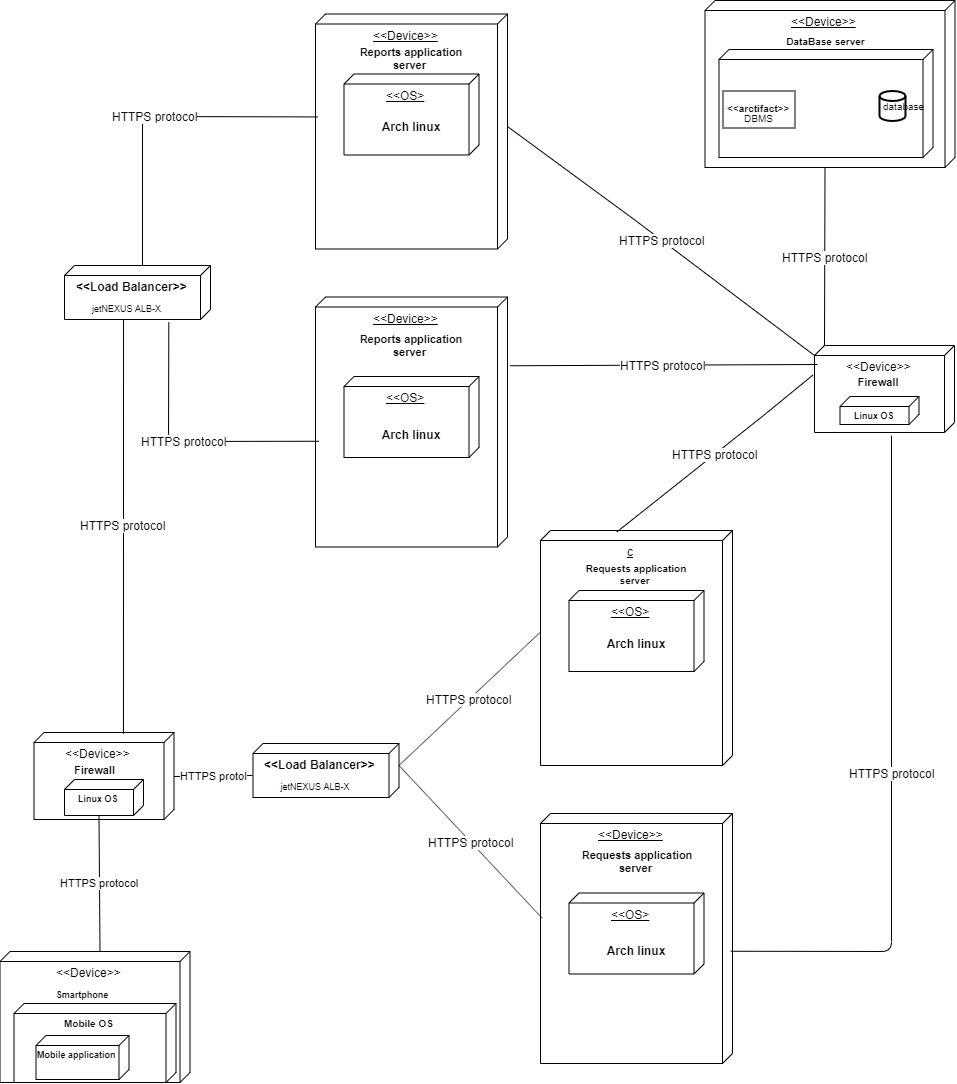

The diagram above was exported from draw.io. Its source (the exported page's mxGraphModel, read from the mxfile embedded in the PNG):
<mxGraphModel dx="1280" dy="1585" grid="0" gridSize="10" guides="1" tooltips="1" connect="1" arrows="1" fold="1" page="1" pageScale="1" pageWidth="1169" pageHeight="827" math="0" shadow="0">
  <root>
    <mxCell id="ZVcGR2bg5QjyGjFUX_SV-0" />
    <mxCell id="ZVcGR2bg5QjyGjFUX_SV-1" parent="ZVcGR2bg5QjyGjFUX_SV-0" />
    <mxCell id="ZVcGR2bg5QjyGjFUX_SV-2" value="&amp;lt;&amp;lt;Device&amp;gt;&amp;gt;&lt;br&gt;" style="verticalAlign=top;align=center;spacingTop=8;spacingLeft=2;spacingRight=12;shape=cube;size=10;direction=south;fontStyle=0;html=1;" vertex="1" parent="ZVcGR2bg5QjyGjFUX_SV-1">
      <mxGeometry x="354.5" y="338" width="190" height="131" as="geometry" />
    </mxCell>
    <mxCell id="ZVcGR2bg5QjyGjFUX_SV-3" value="&lt;b style=&quot;font-size: 10px;&quot;&gt;Mobile OS&lt;/b&gt;" style="verticalAlign=top;align=center;spacingTop=8;spacingLeft=2;spacingRight=12;shape=cube;size=10;direction=south;fontStyle=0;html=1;fontSize=10;" vertex="1" parent="ZVcGR2bg5QjyGjFUX_SV-1">
      <mxGeometry x="368.5" y="390" width="162" height="79" as="geometry" />
    </mxCell>
    <mxCell id="ZVcGR2bg5QjyGjFUX_SV-5" value="Mobile application" style="verticalAlign=top;align=center;spacingTop=8;spacingLeft=2;spacingRight=12;shape=cube;size=10;direction=south;fontStyle=1;html=1;fontSize=9;" vertex="1" parent="ZVcGR2bg5QjyGjFUX_SV-1">
      <mxGeometry x="390.5" y="422" width="93" height="44" as="geometry" />
    </mxCell>
    <mxCell id="_t_Hgo0JkYC-wlM79yyB-0" value="&amp;lt;&amp;lt;Device&amp;gt;&amp;gt;" style="verticalAlign=top;align=center;spacingTop=8;spacingLeft=2;spacingRight=12;shape=cube;size=10;direction=south;fontStyle=0;html=1;fontSize=12;" vertex="1" parent="ZVcGR2bg5QjyGjFUX_SV-1">
      <mxGeometry x="388.5" y="119" width="140" height="87" as="geometry" />
    </mxCell>
    <mxCell id="_t_Hgo0JkYC-wlM79yyB-1" value="Linux OS" style="verticalAlign=top;align=center;spacingTop=8;spacingLeft=2;spacingRight=12;shape=cube;size=10;direction=south;fontStyle=1;html=1;fontSize=9;" vertex="1" parent="ZVcGR2bg5QjyGjFUX_SV-1">
      <mxGeometry x="419" y="166" width="79" height="36" as="geometry" />
    </mxCell>
    <mxCell id="_t_Hgo0JkYC-wlM79yyB-3" value="HTTPS protocol" style="endArrow=none;html=1;fontSize=11;entryX=0;entryY=0;entryDx=36;entryDy=44.5;entryPerimeter=0;exitX=0;exitY=0;exitDx=0;exitDy=90;exitPerimeter=0;" edge="1" parent="ZVcGR2bg5QjyGjFUX_SV-1" source="ZVcGR2bg5QjyGjFUX_SV-2" target="_t_Hgo0JkYC-wlM79yyB-1">
      <mxGeometry width="50" height="50" relative="1" as="geometry">
        <mxPoint x="305" y="161" as="sourcePoint" />
        <mxPoint x="387" y="161" as="targetPoint" />
      </mxGeometry>
    </mxCell>
    <mxCell id="_t_Hgo0JkYC-wlM79yyB-4" value="&amp;lt;&amp;lt;Load Balancer&amp;gt;&amp;gt;&lt;br&gt;" style="verticalAlign=top;align=center;spacingTop=8;spacingLeft=2;spacingRight=12;shape=cube;size=10;direction=south;fontStyle=1;html=1;fontSize=12;" vertex="1" parent="ZVcGR2bg5QjyGjFUX_SV-1">
      <mxGeometry x="607.5" y="130" width="146" height="54" as="geometry" />
    </mxCell>
    <mxCell id="_t_Hgo0JkYC-wlM79yyB-5" value="jetNEXUS ALB-X" style="text;align=center;fontStyle=0;verticalAlign=middle;spacingLeft=3;spacingRight=3;strokeColor=none;rotatable=0;points=[[0,0.5],[1,0.5]];portConstraint=eastwest;fontSize=9;" vertex="1" parent="ZVcGR2bg5QjyGjFUX_SV-1">
      <mxGeometry x="641" y="165" width="58" height="19" as="geometry" />
    </mxCell>
    <mxCell id="_t_Hgo0JkYC-wlM79yyB-6" value="HTTPS protol" style="endArrow=none;html=1;fontSize=11;" edge="1" parent="ZVcGR2bg5QjyGjFUX_SV-1">
      <mxGeometry width="50" height="50" relative="1" as="geometry">
        <mxPoint x="528.5" y="163" as="sourcePoint" />
        <mxPoint x="607" y="162" as="targetPoint" />
      </mxGeometry>
    </mxCell>
    <mxCell id="_t_Hgo0JkYC-wlM79yyB-7" value="c" style="verticalAlign=top;align=center;spacingTop=8;spacingLeft=2;spacingRight=12;shape=cube;size=10;direction=south;fontStyle=4;html=1;fontSize=12;" vertex="1" parent="ZVcGR2bg5QjyGjFUX_SV-1">
      <mxGeometry x="895" y="-83" width="192" height="235" as="geometry" />
    </mxCell>
    <mxCell id="_t_Hgo0JkYC-wlM79yyB-8" value="&amp;lt;&amp;lt;Device&amp;gt;&amp;gt;" style="verticalAlign=top;align=center;spacingTop=8;spacingLeft=2;spacingRight=12;shape=cube;size=10;direction=south;fontStyle=4;html=1;fontSize=12;" vertex="1" parent="ZVcGR2bg5QjyGjFUX_SV-1">
      <mxGeometry x="895" y="200" width="192" height="250" as="geometry" />
    </mxCell>
    <mxCell id="_t_Hgo0JkYC-wlM79yyB-9" value="HTTPS protocol" style="endArrow=none;html=1;fontSize=12;exitX=0;exitY=0;exitDx=22;exitDy=0;exitPerimeter=0;entryX=0.432;entryY=1;entryDx=0;entryDy=0;entryPerimeter=0;" edge="1" parent="ZVcGR2bg5QjyGjFUX_SV-1" source="_t_Hgo0JkYC-wlM79yyB-4" target="_t_Hgo0JkYC-wlM79yyB-7">
      <mxGeometry width="50" height="50" relative="1" as="geometry">
        <mxPoint x="818" y="132" as="sourcePoint" />
        <mxPoint x="868" y="82" as="targetPoint" />
      </mxGeometry>
    </mxCell>
    <mxCell id="_t_Hgo0JkYC-wlM79yyB-10" value="HTTPS protocol" style="endArrow=none;html=1;fontSize=12;exitX=0;exitY=0;exitDx=22;exitDy=0;exitPerimeter=0;entryX=0.419;entryY=0.991;entryDx=0;entryDy=0;entryPerimeter=0;" edge="1" parent="ZVcGR2bg5QjyGjFUX_SV-1" source="_t_Hgo0JkYC-wlM79yyB-4" target="_t_Hgo0JkYC-wlM79yyB-8">
      <mxGeometry width="50" height="50" relative="1" as="geometry">
        <mxPoint x="817" y="280" as="sourcePoint" />
        <mxPoint x="867" y="230" as="targetPoint" />
      </mxGeometry>
    </mxCell>
    <mxCell id="_t_Hgo0JkYC-wlM79yyB-11" value="Firewall" style="text;align=center;fontStyle=1;verticalAlign=middle;spacingLeft=3;spacingRight=3;strokeColor=none;rotatable=0;points=[[0,0.5],[1,0.5]];portConstraint=eastwest;fontSize=11;" vertex="1" parent="ZVcGR2bg5QjyGjFUX_SV-1">
      <mxGeometry x="409.5" y="144" width="80" height="26" as="geometry" />
    </mxCell>
    <mxCell id="_t_Hgo0JkYC-wlM79yyB-13" value="Smartphone" style="text;align=center;fontStyle=1;verticalAlign=middle;spacingLeft=3;spacingRight=3;strokeColor=none;rotatable=0;points=[[0,0.5],[1,0.5]];portConstraint=eastwest;fontSize=9;" vertex="1" parent="ZVcGR2bg5QjyGjFUX_SV-1">
      <mxGeometry x="397" y="369" width="80" height="26" as="geometry" />
    </mxCell>
    <mxCell id="_t_Hgo0JkYC-wlM79yyB-16" value="&amp;lt;&amp;lt;OS&amp;gt;" style="verticalAlign=top;align=center;spacingTop=8;spacingLeft=2;spacingRight=12;shape=cube;size=10;direction=south;fontStyle=4;html=1;fontSize=12;" vertex="1" parent="ZVcGR2bg5QjyGjFUX_SV-1">
      <mxGeometry x="923.5" y="-23" width="135" height="81" as="geometry" />
    </mxCell>
    <mxCell id="_t_Hgo0JkYC-wlM79yyB-17" value="Arch linux" style="text;align=center;fontStyle=1;verticalAlign=middle;spacingLeft=3;spacingRight=3;strokeColor=none;rotatable=0;points=[[0,0.5],[1,0.5]];portConstraint=eastwest;fontSize=12;" vertex="1" parent="ZVcGR2bg5QjyGjFUX_SV-1">
      <mxGeometry x="951" y="17.5" width="80" height="26" as="geometry" />
    </mxCell>
    <mxCell id="_t_Hgo0JkYC-wlM79yyB-18" value="&amp;lt;&amp;lt;OS&amp;gt;" style="verticalAlign=top;align=center;spacingTop=8;spacingLeft=2;spacingRight=12;shape=cube;size=10;direction=south;fontStyle=4;html=1;fontSize=12;" vertex="1" parent="ZVcGR2bg5QjyGjFUX_SV-1">
      <mxGeometry x="923.5" y="279.5" width="135" height="81" as="geometry" />
    </mxCell>
    <mxCell id="_t_Hgo0JkYC-wlM79yyB-19" value="Arch linux" style="text;align=center;fontStyle=1;verticalAlign=middle;spacingLeft=3;spacingRight=3;strokeColor=none;rotatable=0;points=[[0,0.5],[1,0.5]];portConstraint=eastwest;fontSize=12;" vertex="1" parent="ZVcGR2bg5QjyGjFUX_SV-1">
      <mxGeometry x="951" y="325" width="80" height="26" as="geometry" />
    </mxCell>
    <mxCell id="_t_Hgo0JkYC-wlM79yyB-20" value="&amp;lt;&amp;lt;Device&amp;gt;&amp;gt;" style="verticalAlign=top;align=center;spacingTop=8;spacingLeft=2;spacingRight=12;shape=cube;size=10;direction=south;fontStyle=4;html=1;fontSize=12;" vertex="1" parent="ZVcGR2bg5QjyGjFUX_SV-1">
      <mxGeometry x="1059.5" y="-613" width="250" height="167" as="geometry" />
    </mxCell>
    <mxCell id="_t_Hgo0JkYC-wlM79yyB-21" value="DataBase server" style="text;align=center;fontStyle=1;verticalAlign=middle;spacingLeft=3;spacingRight=3;strokeColor=none;rotatable=0;points=[[0,0.5],[1,0.5]];portConstraint=eastwest;fontSize=10;" vertex="1" parent="ZVcGR2bg5QjyGjFUX_SV-1">
      <mxGeometry x="1140.5" y="-584" width="80" height="26" as="geometry" />
    </mxCell>
    <mxCell id="_t_Hgo0JkYC-wlM79yyB-22" value="" style="verticalAlign=top;align=center;spacingTop=8;spacingLeft=2;spacingRight=12;shape=cube;size=10;direction=south;fontStyle=4;html=1;fontSize=10;" vertex="1" parent="ZVcGR2bg5QjyGjFUX_SV-1">
      <mxGeometry x="1073.5" y="-564" width="214" height="108" as="geometry" />
    </mxCell>
    <mxCell id="_t_Hgo0JkYC-wlM79yyB-24" value="&lt;b&gt;&amp;lt;&amp;lt;arctifact&amp;gt;&amp;gt;&lt;/b&gt;" style="html=1;fontSize=10;align=center;" vertex="1" parent="ZVcGR2bg5QjyGjFUX_SV-1">
      <mxGeometry x="1077.5" y="-522.5" width="72" height="37" as="geometry" />
    </mxCell>
    <mxCell id="_t_Hgo0JkYC-wlM79yyB-25" value="DBMS" style="text;align=center;fontStyle=0;verticalAlign=middle;spacingLeft=3;spacingRight=3;strokeColor=none;rotatable=0;points=[[0,0.5],[1,0.5]];portConstraint=eastwest;fontSize=10;" vertex="1" parent="ZVcGR2bg5QjyGjFUX_SV-1">
      <mxGeometry x="1073.5" y="-504" width="80" height="20" as="geometry" />
    </mxCell>
    <mxCell id="_t_Hgo0JkYC-wlM79yyB-26" value="&lt;div&gt;&lt;span&gt;database&lt;/span&gt;&lt;/div&gt;" style="strokeWidth=2;html=1;shape=mxgraph.flowchart.database;whiteSpace=wrap;fontSize=10;align=left;" vertex="1" parent="ZVcGR2bg5QjyGjFUX_SV-1">
      <mxGeometry x="1234" y="-522.5" width="26" height="30" as="geometry" />
    </mxCell>
    <mxCell id="_t_Hgo0JkYC-wlM79yyB-35" value="HTTPS protocol" style="endArrow=none;html=1;fontSize=12;entryX=0.341;entryY=1.012;entryDx=0;entryDy=0;entryPerimeter=0;exitX=0.006;exitY=0.602;exitDx=0;exitDy=0;exitPerimeter=0;" edge="1" parent="ZVcGR2bg5QjyGjFUX_SV-1" source="_t_Hgo0JkYC-wlM79yyB-7" target="_t_Hgo0JkYC-wlM79yyB-37">
      <mxGeometry width="50" height="50" relative="1" as="geometry">
        <mxPoint x="983" y="-87" as="sourcePoint" />
        <mxPoint x="1165" y="-181" as="targetPoint" />
        <Array as="points">
          <mxPoint x="1118" y="-198" />
        </Array>
      </mxGeometry>
    </mxCell>
    <mxCell id="_t_Hgo0JkYC-wlM79yyB-36" value="HTTPS protocol" style="endArrow=none;html=1;fontSize=12;exitX=0.551;exitY=0.009;exitDx=0;exitDy=0;exitPerimeter=0;entryX=1.036;entryY=0.45;entryDx=0;entryDy=0;entryPerimeter=0;" edge="1" parent="ZVcGR2bg5QjyGjFUX_SV-1" source="_t_Hgo0JkYC-wlM79yyB-8" target="_t_Hgo0JkYC-wlM79yyB-37">
      <mxGeometry width="50" height="50" relative="1" as="geometry">
        <mxPoint x="1233" y="105" as="sourcePoint" />
        <mxPoint x="1279" y="-32" as="targetPoint" />
        <Array as="points">
          <mxPoint x="1246" y="338" />
        </Array>
      </mxGeometry>
    </mxCell>
    <mxCell id="_t_Hgo0JkYC-wlM79yyB-37" value="&amp;lt;&amp;lt;Device&amp;gt;&amp;gt;" style="verticalAlign=top;align=center;spacingTop=8;spacingLeft=2;spacingRight=12;shape=cube;size=10;direction=south;fontStyle=0;html=1;fontSize=12;" vertex="1" parent="ZVcGR2bg5QjyGjFUX_SV-1">
      <mxGeometry x="1169" y="-268" width="140" height="87" as="geometry" />
    </mxCell>
    <mxCell id="_t_Hgo0JkYC-wlM79yyB-38" value="Linux OS" style="verticalAlign=top;align=center;spacingTop=8;spacingLeft=2;spacingRight=12;shape=cube;size=10;direction=south;fontStyle=1;html=1;fontSize=9;" vertex="1" parent="ZVcGR2bg5QjyGjFUX_SV-1">
      <mxGeometry x="1194.5" y="-217" width="79" height="28" as="geometry" />
    </mxCell>
    <mxCell id="_t_Hgo0JkYC-wlM79yyB-39" value="Firewall" style="text;align=center;fontStyle=1;verticalAlign=middle;spacingLeft=3;spacingRight=3;strokeColor=none;rotatable=0;points=[[0,0.5],[1,0.5]];portConstraint=eastwest;fontSize=11;" vertex="1" parent="ZVcGR2bg5QjyGjFUX_SV-1">
      <mxGeometry x="1193" y="-243.5" width="80" height="26" as="geometry" />
    </mxCell>
    <mxCell id="_t_Hgo0JkYC-wlM79yyB-44" value="Requests application server&amp;nbsp;" style="text;html=1;strokeColor=none;fillColor=none;align=center;verticalAlign=middle;whiteSpace=wrap;rounded=0;fontSize=11;fontStyle=1" vertex="1" parent="ZVcGR2bg5QjyGjFUX_SV-1">
      <mxGeometry x="923.5" y="237.5" width="136" height="20" as="geometry" />
    </mxCell>
    <mxCell id="_t_Hgo0JkYC-wlM79yyB-45" value="Requests application server&amp;nbsp;" style="text;html=1;strokeColor=none;fillColor=none;align=center;verticalAlign=middle;whiteSpace=wrap;rounded=0;fontSize=10;fontStyle=1" vertex="1" parent="ZVcGR2bg5QjyGjFUX_SV-1">
      <mxGeometry x="922.5" y="-49.5" width="136" height="20" as="geometry" />
    </mxCell>
    <mxCell id="_t_Hgo0JkYC-wlM79yyB-46" value="HTTPS protocol" style="endArrow=none;html=1;fontSize=12;exitX=0.015;exitY=0.361;exitDx=0;exitDy=0;exitPerimeter=0;entryX=0.44;entryY=0.807;entryDx=0;entryDy=0;entryPerimeter=0;" edge="1" parent="ZVcGR2bg5QjyGjFUX_SV-1" source="_t_Hgo0JkYC-wlM79yyB-0" target="_t_Hgo0JkYC-wlM79yyB-48">
      <mxGeometry width="50" height="50" relative="1" as="geometry">
        <mxPoint x="582" y="103" as="sourcePoint" />
        <mxPoint x="478" y="-288" as="targetPoint" />
      </mxGeometry>
    </mxCell>
    <mxCell id="_t_Hgo0JkYC-wlM79yyB-47" value="&amp;lt;&amp;lt;Load Balancer&amp;gt;&amp;gt;&lt;br&gt;" style="verticalAlign=top;align=center;spacingTop=8;spacingLeft=2;spacingRight=12;shape=cube;size=10;direction=south;fontStyle=1;html=1;fontSize=12;" vertex="1" parent="ZVcGR2bg5QjyGjFUX_SV-1">
      <mxGeometry x="419" y="-348" width="146" height="54" as="geometry" />
    </mxCell>
    <mxCell id="_t_Hgo0JkYC-wlM79yyB-48" value="jetNEXUS ALB-X" style="text;align=center;fontStyle=0;verticalAlign=middle;spacingLeft=3;spacingRight=3;strokeColor=none;rotatable=0;points=[[0,0.5],[1,0.5]];portConstraint=eastwest;fontSize=9;" vertex="1" parent="ZVcGR2bg5QjyGjFUX_SV-1">
      <mxGeometry x="452.5" y="-313" width="58" height="19" as="geometry" />
    </mxCell>
    <mxCell id="_t_Hgo0JkYC-wlM79yyB-49" value="&amp;lt;&amp;lt;Device&amp;gt;&amp;gt;" style="verticalAlign=top;align=center;spacingTop=8;spacingLeft=2;spacingRight=12;shape=cube;size=10;direction=south;fontStyle=4;html=1;fontSize=12;" vertex="1" parent="ZVcGR2bg5QjyGjFUX_SV-1">
      <mxGeometry x="670" y="-599.5" width="192" height="235" as="geometry" />
    </mxCell>
    <mxCell id="_t_Hgo0JkYC-wlM79yyB-50" value="&amp;lt;&amp;lt;Device&amp;gt;&amp;gt;" style="verticalAlign=top;align=center;spacingTop=8;spacingLeft=2;spacingRight=12;shape=cube;size=10;direction=south;fontStyle=4;html=1;fontSize=12;" vertex="1" parent="ZVcGR2bg5QjyGjFUX_SV-1">
      <mxGeometry x="670" y="-316.5" width="192" height="250" as="geometry" />
    </mxCell>
    <mxCell id="_t_Hgo0JkYC-wlM79yyB-51" value="&amp;lt;&amp;lt;OS&amp;gt;" style="verticalAlign=top;align=center;spacingTop=8;spacingLeft=2;spacingRight=12;shape=cube;size=10;direction=south;fontStyle=4;html=1;fontSize=12;" vertex="1" parent="ZVcGR2bg5QjyGjFUX_SV-1">
      <mxGeometry x="698.5" y="-539.5" width="135" height="81" as="geometry" />
    </mxCell>
    <mxCell id="_t_Hgo0JkYC-wlM79yyB-52" value="Arch linux" style="text;align=center;fontStyle=1;verticalAlign=middle;spacingLeft=3;spacingRight=3;strokeColor=none;rotatable=0;points=[[0,0.5],[1,0.5]];portConstraint=eastwest;fontSize=12;" vertex="1" parent="ZVcGR2bg5QjyGjFUX_SV-1">
      <mxGeometry x="726" y="-499" width="80" height="26" as="geometry" />
    </mxCell>
    <mxCell id="_t_Hgo0JkYC-wlM79yyB-53" value="&amp;lt;&amp;lt;OS&amp;gt;" style="verticalAlign=top;align=center;spacingTop=8;spacingLeft=2;spacingRight=12;shape=cube;size=10;direction=south;fontStyle=4;html=1;fontSize=12;" vertex="1" parent="ZVcGR2bg5QjyGjFUX_SV-1">
      <mxGeometry x="698.5" y="-237" width="135" height="81" as="geometry" />
    </mxCell>
    <mxCell id="_t_Hgo0JkYC-wlM79yyB-54" value="Arch linux" style="text;align=center;fontStyle=1;verticalAlign=middle;spacingLeft=3;spacingRight=3;strokeColor=none;rotatable=0;points=[[0,0.5],[1,0.5]];portConstraint=eastwest;fontSize=12;" vertex="1" parent="ZVcGR2bg5QjyGjFUX_SV-1">
      <mxGeometry x="726" y="-191.5" width="80" height="26" as="geometry" />
    </mxCell>
    <mxCell id="_t_Hgo0JkYC-wlM79yyB-55" value="Reports application server&amp;nbsp;" style="text;html=1;strokeColor=none;fillColor=none;align=center;verticalAlign=middle;whiteSpace=wrap;rounded=0;fontSize=11;fontStyle=1" vertex="1" parent="ZVcGR2bg5QjyGjFUX_SV-1">
      <mxGeometry x="698.5" y="-279" width="136" height="20" as="geometry" />
    </mxCell>
    <mxCell id="_t_Hgo0JkYC-wlM79yyB-56" value="Reports application server&amp;nbsp;" style="text;html=1;strokeColor=none;fillColor=none;align=center;verticalAlign=middle;whiteSpace=wrap;rounded=0;fontSize=11;fontStyle=1" vertex="1" parent="ZVcGR2bg5QjyGjFUX_SV-1">
      <mxGeometry x="697.5" y="-566" width="136" height="20" as="geometry" />
    </mxCell>
    <mxCell id="_t_Hgo0JkYC-wlM79yyB-57" value="HTTPS protocol" style="endArrow=none;html=1;fontSize=12;exitX=0;exitY=0;exitDx=0;exitDy=68;exitPerimeter=0;entryX=0.438;entryY=0.988;entryDx=0;entryDy=0;entryPerimeter=0;" edge="1" parent="ZVcGR2bg5QjyGjFUX_SV-1" source="_t_Hgo0JkYC-wlM79yyB-47" target="_t_Hgo0JkYC-wlM79yyB-49">
      <mxGeometry width="50" height="50" relative="1" as="geometry">
        <mxPoint x="555" y="-413" as="sourcePoint" />
        <mxPoint x="605" y="-463" as="targetPoint" />
        <Array as="points">
          <mxPoint x="497" y="-497" />
        </Array>
      </mxGeometry>
    </mxCell>
    <mxCell id="_t_Hgo0JkYC-wlM79yyB-58" value="HTTPS protocol" style="endArrow=none;html=1;fontSize=12;exitX=0;exitY=0;exitDx=112.5;exitDy=0;exitPerimeter=0;entryX=0;entryY=0;entryDx=10;entryDy=140;entryPerimeter=0;" edge="1" parent="ZVcGR2bg5QjyGjFUX_SV-1" source="_t_Hgo0JkYC-wlM79yyB-49" target="_t_Hgo0JkYC-wlM79yyB-37">
      <mxGeometry width="50" height="50" relative="1" as="geometry">
        <mxPoint x="1035" y="-306" as="sourcePoint" />
        <mxPoint x="1085" y="-356" as="targetPoint" />
        <Array as="points">
          <mxPoint x="990" y="-393" />
        </Array>
      </mxGeometry>
    </mxCell>
    <mxCell id="_t_Hgo0JkYC-wlM79yyB-59" value="HTTPS protocol" style="endArrow=none;html=1;fontSize=12;exitX=0.275;exitY=-0.013;exitDx=0;exitDy=0;exitPerimeter=0;" edge="1" parent="ZVcGR2bg5QjyGjFUX_SV-1" source="_t_Hgo0JkYC-wlM79yyB-50">
      <mxGeometry width="50" height="50" relative="1" as="geometry">
        <mxPoint x="935" y="-202" as="sourcePoint" />
        <mxPoint x="1172" y="-249" as="targetPoint" />
      </mxGeometry>
    </mxCell>
    <mxCell id="_t_Hgo0JkYC-wlM79yyB-60" value="HTTPS protocol" style="endArrow=none;html=1;fontSize=12;exitX=1.221;exitY=1.152;exitDx=0;exitDy=0;exitPerimeter=0;entryX=0.577;entryY=0.983;entryDx=0;entryDy=0;entryPerimeter=0;" edge="1" parent="ZVcGR2bg5QjyGjFUX_SV-1" source="_t_Hgo0JkYC-wlM79yyB-48" target="_t_Hgo0JkYC-wlM79yyB-50">
      <mxGeometry width="50" height="50" relative="1" as="geometry">
        <mxPoint x="542" y="-145" as="sourcePoint" />
        <mxPoint x="592" y="-195" as="targetPoint" />
        <Array as="points">
          <mxPoint x="523" y="-172" />
        </Array>
      </mxGeometry>
    </mxCell>
    <mxCell id="_t_Hgo0JkYC-wlM79yyB-62" value="HTTPS protocol" style="endArrow=none;html=1;fontSize=12;entryX=0;entryY=0;entryDx=167;entryDy=130;entryPerimeter=0;exitX=0;exitY=0;exitDx=0;exitDy=130;exitPerimeter=0;" edge="1" parent="ZVcGR2bg5QjyGjFUX_SV-1" source="_t_Hgo0JkYC-wlM79yyB-37" target="_t_Hgo0JkYC-wlM79yyB-20">
      <mxGeometry width="50" height="50" relative="1" as="geometry">
        <mxPoint x="1269" y="-292" as="sourcePoint" />
        <mxPoint x="1319" y="-342" as="targetPoint" />
      </mxGeometry>
    </mxCell>
  </root>
</mxGraphModel>